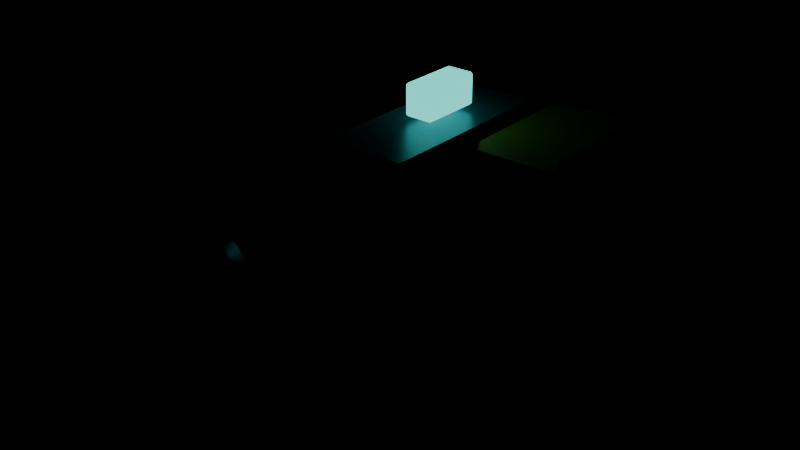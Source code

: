 # Source: convoy-gun.blend  (saved by Blender 4.5.90; exported with 4.5.12 LTS)
import bpy
from mathutils import Matrix  # noqa: F401  (used for matrix-valued properties, if any)

bpy.ops.wm.read_factory_settings(use_empty=True)
scene = bpy.context.scene
scene.name = 'Scene'

# ---- materials (node trees are filled in below, after node groups)
mat_supportsteel = bpy.data.materials.new('SupportSteel')
mat_supportsteel.diffuse_color = (0.12, 0.23, 0.28, 1.0)
mat_supportrubber = bpy.data.materials.new('SupportRubber')
mat_supportrubber.diffuse_color = (0.025, 0.055, 0.065, 1.0)
mat_supportamber = bpy.data.materials.new('SupportAmber')
mat_supportamber.diffuse_color = (0.95, 0.51, 0.08, 1.0)
mat_supportsignal = bpy.data.materials.new('SupportSignal')
mat_supportsignal.diffuse_color = (0.12, 0.95, 0.88, 1.0)

# ---- material node trees
mat_supportsteel.use_nodes = True; mat_supportsteel.node_tree.nodes.clear()
_N = mat_supportsteel.node_tree.nodes; _L = mat_supportsteel.node_tree.links
n0 = _N.new('ShaderNodeBsdfPrincipled'); n0.name = 'Principled BSDF'; n0.location = (-200, 100)
n0.inputs[0].default_value = (0.12, 0.23, 0.28, 1.0)
n0.inputs[1].default_value = 0.6
n0.inputs[2].default_value = 0.38
n1 = _N.new('ShaderNodeOutputMaterial'); n1.name = 'Material Output'; n1.location = (200, 100)
_L.new(n0.outputs[0], n1.inputs[0])
n1.is_active_output = True
mat_supportrubber.use_nodes = True; mat_supportrubber.node_tree.nodes.clear()
_N = mat_supportrubber.node_tree.nodes; _L = mat_supportrubber.node_tree.links
n0 = _N.new('ShaderNodeBsdfPrincipled'); n0.name = 'Principled BSDF'; n0.location = (-200, 100)
n0.inputs[0].default_value = (0.025, 0.055, 0.065, 1.0)
n0.inputs[1].default_value = 0.2
n0.inputs[2].default_value = 0.8
n1 = _N.new('ShaderNodeOutputMaterial'); n1.name = 'Material Output'; n1.location = (200, 100)
_L.new(n0.outputs[0], n1.inputs[0])
n1.is_active_output = True
mat_supportamber.use_nodes = True; mat_supportamber.node_tree.nodes.clear()
_N = mat_supportamber.node_tree.nodes; _L = mat_supportamber.node_tree.links
n0 = _N.new('ShaderNodeBsdfPrincipled'); n0.name = 'Principled BSDF'; n0.location = (-200, 100)
n0.inputs[0].default_value = (0.95, 0.51, 0.08, 1.0)
n0.inputs[1].default_value = 0.3
n0.inputs[2].default_value = 0.45
n1 = _N.new('ShaderNodeOutputMaterial'); n1.name = 'Material Output'; n1.location = (200, 100)
_L.new(n0.outputs[0], n1.inputs[0])
n1.is_active_output = True
mat_supportsignal.use_nodes = True; mat_supportsignal.node_tree.nodes.clear()
_N = mat_supportsignal.node_tree.nodes; _L = mat_supportsignal.node_tree.links
n0 = _N.new('ShaderNodeBsdfPrincipled'); n0.name = 'Principled BSDF'; n0.location = (-200, 100)
n0.inputs[0].default_value = (0.12, 0.95, 0.88, 1.0)
n0.inputs[1].default_value = 0.1
n0.inputs[2].default_value = 0.3
n0.inputs[27].default_value = (0.1, 0.9, 0.8, 1.0)
n0.inputs[28].default_value = 1.3
n1 = _N.new('ShaderNodeOutputMaterial'); n1.name = 'Material Output'; n1.location = (200, 100)
_L.new(n0.outputs[0], n1.inputs[0])
n1.is_active_output = True

# ---- meshes
me_cylinder = bpy.data.meshes.new('Cylinder')
me_cylinder.from_pydata([(0.0, 0.65, -0.1), (0.0, 0.65, 0.1), (0.2009, 0.6182, -0.1), (0.2009, 0.6182, 0.1), (0.3821, 0.5259, -0.1), (0.3821, 0.5259, 0.1), (0.5259, 0.3821, -0.1), (0.5259, 0.3821, 0.1), (0.6182, 0.2009, -0.1), (0.6182, 0.2009, 0.1), (0.65, 0.0, -0.1), (0.65, 0.0, 0.1), (0.6182, -0.2009, -0.1), (0.6182, -0.2009, 0.1), (0.5259, -0.3821, -0.1), (0.5259, -0.3821, 0.1), (0.3821, -0.5259, -0.1), (0.3821, -0.5259, 0.1), (0.2009, -0.6182, -0.1), (0.2009, -0.6182, 0.1), (0.0, -0.65, -0.1), (0.0, -0.65, 0.1), (-0.2009, -0.6182, -0.1), (-0.2009, -0.6182, 0.1), (-0.3821, -0.5259, -0.1), (-0.3821, -0.5259, 0.1), (-0.5259, -0.3821, -0.1), (-0.5259, -0.3821, 0.1), (-0.6182, -0.2009, -0.1), (-0.6182, -0.2009, 0.1), (-0.65, 0.0, -0.1), (-0.65, 0.0, 0.1), (-0.6182, 0.2009, -0.1), (-0.6182, 0.2009, 0.1), (-0.5259, 0.3821, -0.1), (-0.5259, 0.3821, 0.1), (-0.3821, 0.5259, -0.1), (-0.3821, 0.5259, 0.1), (-0.2009, 0.6182, -0.1), (-0.2009, 0.6182, 0.1)], [], [(0, 1, 3, 2), (2, 3, 5, 4), (4, 5, 7, 6), (6, 7, 9, 8), (8, 9, 11, 10), (10, 11, 13, 12), (12, 13, 15, 14), (14, 15, 17, 16), (16, 17, 19, 18), (18, 19, 21, 20), (20, 21, 23, 22), (22, 23, 25, 24), (24, 25, 27, 26), (26, 27, 29, 28), (28, 29, 31, 30), (30, 31, 33, 32), (32, 33, 35, 34), (34, 35, 37, 36), (3, 1, 39, 37, 35, 33, 31, 29, 27, 25, 23, 21, 19, 17, 15, 13, 11, 9, 7, 5), (36, 37, 39, 38), (38, 39, 1, 0), (0, 2, 4, 6, 8, 10, 12, 14, 16, 18, 20, 22, 24, 26, 28, 30, 32, 34, 36, 38)])
me_cylinder.polygons.foreach_set('use_smooth', [1, 1, 1, 1, 1, 1, 1, 1, 1, 1, 1, 1, 1, 1, 1, 1, 1, 1, 0, 1, 1, 0])
_uv = me_cylinder.uv_layers.new(name='UVMap')
_uv.uv.foreach_set('vector', [1.0, 0.5, 1.0, 1.0, 0.95, 1.0, 0.95, 0.5, 0.95, 0.5, 0.95, 1.0, 0.9, 1.0, 0.9, 0.5, 0.9, 0.5, 0.9, 1.0, 0.85, 1.0, 0.85, 0.5, 0.85, 0.5, 0.85, 1.0, 0.8, 1.0, 0.8, 0.5, 0.8, 0.5, 0.8, 1.0, 0.75, 1.0, 0.75, 0.5, 0.75, 0.5, 0.75, 1.0, 0.7, 1.0, 0.7, 0.5, 0.7, 0.5, 0.7, 1.0, 0.65, 1.0, 0.65, 0.5, 0.65, 0.5, 0.65, 1.0, 0.6, 1.0, 0.6, 0.5, 0.6, 0.5, 0.6, 1.0, 0.55, 1.0, 0.55, 0.5, 0.55, 0.5, 0.55, 1.0, 0.5, 1.0, 0.5, 0.5, 0.5, 0.5, 0.5, 1.0, 0.45, 1.0, 0.45, 0.5, 0.45, 0.5, 0.45, 1.0, 0.4, 1.0, 0.4, 0.5, 0.4, 0.5, 0.4, 1.0, 0.35, 1.0, 0.35, 0.5, 0.35, 0.5, 0.35, 1.0, 0.3, 1.0, 0.3, 0.5, 0.3, 0.5, 0.3, 1.0, 0.25, 1.0, 0.25, 0.5, 0.25, 0.5, 0.25, 1.0, 0.2, 1.0, 0.2, 0.5, 0.2, 0.5, 0.2, 1.0, 0.15, 1.0, 0.15, 0.5, 0.15, 0.5, 0.15, 1.0, 0.1, 1.0, 0.1, 0.5, 0.3242, 0.4783, 0.25, 0.49, 0.1758, 0.4783, 0.1089, 0.4442, 0.05584, 0.3911, 0.02175, 0.3242, 0.01, 0.25, 0.02175, 0.1758, 0.05584, 0.1089, 0.1089, 0.05584, 0.1758, 0.02175, 0.25, 0.01, 0.3242, 0.02175, 0.3911, 0.05584, 0.4442, 0.1089, 0.4783, 0.1758, 0.49, 0.25, 0.4783, 0.3242, 0.4442, 0.3911, 0.3911, 0.4442, 0.1, 0.5, 0.1, 1.0, 0.05, 1.0, 0.05, 0.5, 0.05, 0.5, 0.05, 1.0, -1.565e-07, 1.0, -1.565e-07, 0.5, 0.75, 0.49, 0.8242, 0.4783, 0.8911, 0.4442, 0.9442, 0.3911, 0.9783, 0.3242, 0.99, 0.25, 0.9783, 0.1758, 0.9442, 0.1089, 0.8911, 0.05584, 0.8242, 0.02175, 0.75, 0.01, 0.6758, 0.02175, 0.6089, 0.05584, 0.5558, 0.1089, 0.5217, 0.1758, 0.51, 0.25, 0.5217, 0.3242, 0.5558, 0.3911, 0.6089, 0.4442, 0.6758, 0.4783])
me_cylinder.materials.append(mat_supportsteel)
me_cylinder.update()
me_cube = bpy.data.meshes.new('Cube')
me_cube.from_pydata([(-0.5, -0.3, -0.2), (-0.5, -0.35, -0.15), (-0.55, -0.3, -0.15), (-0.5, -0.35, 0.15), (-0.5, -0.3, 0.2), (-0.55, -0.3, 0.15), (-0.5, 0.3, -0.2), (-0.55, 0.3, -0.15), (-0.5, 0.35, -0.15), (-0.5, 0.3, 0.2), (-0.5, 0.35, 0.15), (-0.55, 0.3, 0.15), (0.5, -0.3, -0.2), (0.55, -0.3, -0.15), (0.5, -0.35, -0.15), (0.5, -0.3, 0.2), (0.5, -0.35, 0.15), (0.55, -0.3, 0.15), (0.5, 0.3, -0.2), (0.5, 0.35, -0.15), (0.55, 0.3, -0.15), (0.5, 0.3, 0.2), (0.55, 0.3, 0.15), (0.5, 0.35, 0.15)], [], [(0, 1, 2), (3, 4, 5), (6, 7, 8), (9, 10, 11), (12, 13, 14), (15, 16, 17), (18, 19, 20), (21, 22, 23), (6, 0, 2, 7), (1, 3, 5, 2), (4, 9, 11, 5), (10, 8, 7, 11), (18, 6, 8, 19), (9, 21, 23, 10), (22, 20, 19, 23), (12, 18, 20, 13), (21, 15, 17, 22), (16, 14, 13, 17), (0, 12, 14, 1), (15, 4, 3, 16), (6, 18, 12, 0), (2, 5, 11, 7), (14, 16, 3, 1), (21, 9, 4, 15), (8, 10, 23, 19), (20, 22, 17, 13)])
_uv = me_cube.uv_layers.new(name='UVMap')
_uv.uv.foreach_set('vector', [0.1364, 0.7321, 0.1364, 0.75, 0.125, 0.7321, 0.5938, 0.0, 0.625, 0.01786, 0.5938, 0.01786, 0.1364, 0.5179, 0.125, 0.5179, 0.1364, 0.5, 0.625, 0.2501, 0.5938, 0.2613, 0.5938, 0.2321, 0.3636, 0.7321, 0.406, 0.7321, 0.3984, 0.7593, 0.6352, 0.7351, 0.5938, 0.7614, 0.5938, 0.7323, 0.3636, 0.5179, 0.3984, 0.4907, 0.406, 0.5179, 0.6352, 0.5149, 0.5937, 0.5177, 0.5938, 0.4886, 0.1364, 0.5179, 0.1364, 0.7321, 0.125, 0.7321, 0.125, 0.5179, 0.4062, 0.0, 0.5938, 0.0, 0.5938, 0.01786, 0.4062, 0.01786, 0.625, 0.01786, 0.625, 0.2501, 0.5938, 0.2321, 0.5938, 0.01786, 0.5938, 0.2613, 0.4063, 0.2614, 0.4062, 0.2321, 0.5938, 0.2321, 0.3636, 0.5179, 0.1364, 0.5179, 0.1364, 0.5, 0.3984, 0.4907, 0.625, 0.2501, 0.6352, 0.5149, 0.5938, 0.4886, 0.5938, 0.2613, 0.5937, 0.5177, 0.406, 0.5179, 0.3984, 0.4907, 0.5938, 0.4886, 0.3636, 0.7321, 0.3636, 0.5179, 0.406, 0.5179, 0.406, 0.7321, 0.6352, 0.5149, 0.6352, 0.7351, 0.5938, 0.7323, 0.5937, 0.5177, 0.5938, 0.7614, 0.3984, 0.7593, 0.406, 0.7321, 0.5938, 0.7323, 0.1364, 0.7321, 0.3636, 0.7321, 0.3984, 0.7593, 0.1364, 0.75, 0.6352, 0.7351, 0.625, 0.9886, 0.5938, 0.9886, 0.5938, 0.7614, 0.1364, 0.5179, 0.3636, 0.5179, 0.3636, 0.7321, 0.1364, 0.7321, 0.4062, 0.01786, 0.5938, 0.01786, 0.5938, 0.2321, 0.4062, 0.2321, 0.3984, 0.7593, 0.5938, 0.7614, 0.5938, 0.9886, 0.4062, 0.9886, 0.6352, 0.5149, 0.8636, 0.5179, 0.8636, 0.7321, 0.6352, 0.7351, 0.4063, 0.2614, 0.5938, 0.2613, 0.5938, 0.4886, 0.3984, 0.4907, 0.406, 0.5179, 0.5937, 0.5177, 0.5938, 0.7323, 0.406, 0.7321])
me_cube.materials.append(mat_supportsteel)
me_cube.update()
me_cube_001 = bpy.data.meshes.new('Cube.001')
me_cube_001.from_pydata([(-0.195, -0.455, -0.21), (-0.195, -0.5, -0.165), (-0.24, -0.455, -0.165), (-0.195, -0.5, 0.165), (-0.195, -0.455, 0.21), (-0.24, -0.455, 0.165), (-0.195, 0.455, -0.21), (-0.24, 0.455, -0.165), (-0.195, 0.5, -0.165), (-0.195, 0.455, 0.21), (-0.195, 0.5, 0.165), (-0.24, 0.455, 0.165), (0.195, -0.455, -0.21), (0.24, -0.455, -0.165), (0.195, -0.5, -0.165), (0.195, -0.455, 0.21), (0.195, -0.5, 0.165), (0.24, -0.455, 0.165), (0.195, 0.455, -0.21), (0.195, 0.5, -0.165), (0.24, 0.455, -0.165), (0.195, 0.455, 0.21), (0.24, 0.455, 0.165), (0.195, 0.5, 0.165)], [], [(0, 1, 2), (3, 4, 5), (6, 7, 8), (9, 10, 11), (12, 13, 14), (15, 16, 17), (18, 19, 20), (21, 22, 23), (6, 0, 2, 7), (1, 3, 5, 2), (4, 9, 11, 5), (10, 8, 7, 11), (18, 6, 8, 19), (9, 21, 23, 10), (22, 20, 19, 23), (12, 18, 20, 13), (21, 15, 17, 22), (16, 14, 13, 17), (0, 12, 14, 1), (15, 4, 3, 16), (6, 18, 12, 0), (2, 5, 11, 7), (14, 16, 3, 1), (21, 9, 4, 15), (8, 10, 23, 19), (20, 22, 17, 13)])
_uv = me_cube_001.uv_layers.new(name='UVMap')
_uv.uv.foreach_set('vector', [0.1484, 0.7388, 0.1484, 0.75, 0.125, 0.7387, 0.5982, 0.0, 0.625, 0.01125, 0.5982, 0.01125, 0.1484, 0.5112, 0.125, 0.5113, 0.1484, 0.5, 0.625, 0.2489, 0.5982, 0.2732, 0.5982, 0.2388, 0.3516, 0.7387, 0.4017, 0.7388, 0.3942, 0.7699, 0.647, 0.7408, 0.5982, 0.7734, 0.5982, 0.7388, 0.3516, 0.5113, 0.3942, 0.4801, 0.4017, 0.5113, 0.647, 0.5092, 0.5982, 0.5112, 0.5982, 0.4766, 0.1484, 0.5112, 0.1484, 0.7388, 0.125, 0.7387, 0.125, 0.5113, 0.4018, 0.0, 0.5982, 0.0, 0.5982, 0.01125, 0.4018, 0.01125, 0.625, 0.01125, 0.625, 0.2489, 0.5982, 0.2388, 0.5982, 0.01125, 0.5982, 0.2732, 0.4018, 0.2734, 0.4018, 0.2388, 0.5982, 0.2388, 0.3516, 0.5113, 0.1484, 0.5112, 0.1484, 0.5, 0.3942, 0.4801, 0.625, 0.2489, 0.647, 0.5092, 0.5982, 0.4766, 0.5982, 0.2732, 0.5982, 0.5112, 0.4017, 0.5113, 0.3942, 0.4801, 0.5982, 0.4766, 0.3516, 0.7387, 0.3516, 0.5113, 0.4017, 0.5113, 0.4017, 0.7388, 0.647, 0.5092, 0.647, 0.7408, 0.5982, 0.7388, 0.5982, 0.5112, 0.5982, 0.7734, 0.3942, 0.7699, 0.4017, 0.7388, 0.5982, 0.7388, 0.1484, 0.7388, 0.3516, 0.7387, 0.3942, 0.7699, 0.1484, 0.75, 0.647, 0.7408, 0.625, 0.9766, 0.5982, 0.9766, 0.5982, 0.7734, 0.1484, 0.5112, 0.3516, 0.5113, 0.3516, 0.7387, 0.1484, 0.7388, 0.4018, 0.01125, 0.5982, 0.01125, 0.5982, 0.2388, 0.4018, 0.2388, 0.3942, 0.7699, 0.5982, 0.7734, 0.5982, 0.9766, 0.4018, 0.9766, 0.647, 0.5092, 0.8516, 0.5113, 0.8516, 0.7387, 0.647, 0.7408, 0.4018, 0.2734, 0.5982, 0.2732, 0.5982, 0.4766, 0.3942, 0.4801, 0.4017, 0.5113, 0.5982, 0.5112, 0.5982, 0.7388, 0.4017, 0.7388])
me_cube_001.materials.append(mat_supportsteel)
me_cube_001.update()
me_cylinder_001 = bpy.data.meshes.new('Cylinder.001')
me_cylinder_001.from_pydata([(0.0, 0.13, -0.55), (0.0, 0.13, 0.55), (0.04975, 0.1201, -0.55), (0.04975, 0.1201, 0.55), (0.09192, 0.09192, -0.55), (0.09192, 0.09192, 0.55), (0.1201, 0.04975, -0.55), (0.1201, 0.04975, 0.55), (0.13, 0.0, -0.55), (0.13, 0.0, 0.55), (0.1201, -0.04975, -0.55), (0.1201, -0.04975, 0.55), (0.09192, -0.09192, -0.55), (0.09192, -0.09192, 0.55), (0.04975, -0.1201, -0.55), (0.04975, -0.1201, 0.55), (0.0, -0.13, -0.55), (0.0, -0.13, 0.55), (-0.04975, -0.1201, -0.55), (-0.04975, -0.1201, 0.55), (-0.09192, -0.09192, -0.55), (-0.09192, -0.09192, 0.55), (-0.1201, -0.04975, -0.55), (-0.1201, -0.04975, 0.55), (-0.13, 0.0, -0.55), (-0.13, 0.0, 0.55), (-0.1201, 0.04975, -0.55), (-0.1201, 0.04975, 0.55), (-0.09192, 0.09192, -0.55), (-0.09192, 0.09192, 0.55), (-0.04975, 0.1201, -0.55), (-0.04975, 0.1201, 0.55)], [], [(0, 1, 3, 2), (2, 3, 5, 4), (4, 5, 7, 6), (6, 7, 9, 8), (8, 9, 11, 10), (10, 11, 13, 12), (12, 13, 15, 14), (14, 15, 17, 16), (16, 17, 19, 18), (18, 19, 21, 20), (20, 21, 23, 22), (22, 23, 25, 24), (24, 25, 27, 26), (26, 27, 29, 28), (3, 1, 31, 29, 27, 25, 23, 21, 19, 17, 15, 13, 11, 9, 7, 5), (28, 29, 31, 30), (30, 31, 1, 0), (0, 2, 4, 6, 8, 10, 12, 14, 16, 18, 20, 22, 24, 26, 28, 30)])
me_cylinder_001.polygons.foreach_set('use_smooth', [1, 1, 1, 1, 1, 1, 1, 1, 1, 1, 1, 1, 1, 1, 0, 1, 1, 0])
_uv = me_cylinder_001.uv_layers.new(name='UVMap')
_uv.uv.foreach_set('vector', [1.0, 0.5, 1.0, 1.0, 0.9375, 1.0, 0.9375, 0.5, 0.9375, 0.5, 0.9375, 1.0, 0.875, 1.0, 0.875, 0.5, 0.875, 0.5, 0.875, 1.0, 0.8125, 1.0, 0.8125, 0.5, 0.8125, 0.5, 0.8125, 1.0, 0.75, 1.0, 0.75, 0.5, 0.75, 0.5, 0.75, 1.0, 0.6875, 1.0, 0.6875, 0.5, 0.6875, 0.5, 0.6875, 1.0, 0.625, 1.0, 0.625, 0.5, 0.625, 0.5, 0.625, 1.0, 0.5625, 1.0, 0.5625, 0.5, 0.5625, 0.5, 0.5625, 1.0, 0.5, 1.0, 0.5, 0.5, 0.5, 0.5, 0.5, 1.0, 0.4375, 1.0, 0.4375, 0.5, 0.4375, 0.5, 0.4375, 1.0, 0.375, 1.0, 0.375, 0.5, 0.375, 0.5, 0.375, 1.0, 0.3125, 1.0, 0.3125, 0.5, 0.3125, 0.5, 0.3125, 1.0, 0.25, 1.0, 0.25, 0.5, 0.25, 0.5, 0.25, 1.0, 0.1875, 1.0, 0.1875, 0.5, 0.1875, 0.5, 0.1875, 1.0, 0.125, 1.0, 0.125, 0.5, 0.3418, 0.4717, 0.25, 0.49, 0.1582, 0.4717, 0.08029, 0.4197, 0.02827, 0.3418, 0.01, 0.25, 0.02827, 0.1582, 0.08029, 0.08029, 0.1582, 0.02827, 0.25, 0.01, 0.3418, 0.02827, 0.4197, 0.08029, 0.4717, 0.1582, 0.49, 0.25, 0.4717, 0.3418, 0.4197, 0.4197, 0.125, 0.5, 0.125, 1.0, 0.0625, 1.0, 0.0625, 0.5, 0.0625, 0.5, 0.0625, 1.0, 0.0, 1.0, 0.0, 0.5, 0.75, 0.49, 0.8418, 0.4717, 0.9197, 0.4197, 0.9717, 0.3418, 0.99, 0.25, 0.9717, 0.1582, 0.9197, 0.08029, 0.8418, 0.02827, 0.75, 0.01, 0.6582, 0.02827, 0.5803, 0.08029, 0.5283, 0.1582, 0.51, 0.25, 0.5283, 0.3418, 0.5803, 0.4197, 0.6582, 0.4717])
me_cylinder_001.materials.append(mat_supportrubber)
me_cylinder_001.update()
me_cylinder_002 = bpy.data.meshes.new('Cylinder.002')
me_cylinder_002.from_pydata([(0.0, 0.17, -0.09), (0.0, 0.17, 0.09), (0.085, 0.1472, -0.09), (0.085, 0.1472, 0.09), (0.1472, 0.085, -0.09), (0.1472, 0.085, 0.09), (0.17, 0.0, -0.09), (0.17, 0.0, 0.09), (0.1472, -0.085, -0.09), (0.1472, -0.085, 0.09), (0.085, -0.1472, -0.09), (0.085, -0.1472, 0.09), (0.0, -0.17, -0.09), (0.0, -0.17, 0.09), (-0.085, -0.1472, -0.09), (-0.085, -0.1472, 0.09), (-0.1472, -0.085, -0.09), (-0.1472, -0.085, 0.09), (-0.17, 0.0, -0.09), (-0.17, 0.0, 0.09), (-0.1472, 0.085, -0.09), (-0.1472, 0.085, 0.09), (-0.085, 0.1472, -0.09), (-0.085, 0.1472, 0.09)], [], [(0, 1, 3, 2), (2, 3, 5, 4), (4, 5, 7, 6), (6, 7, 9, 8), (8, 9, 11, 10), (10, 11, 13, 12), (12, 13, 15, 14), (14, 15, 17, 16), (16, 17, 19, 18), (18, 19, 21, 20), (3, 1, 23, 21, 19, 17, 15, 13, 11, 9, 7, 5), (20, 21, 23, 22), (22, 23, 1, 0), (0, 2, 4, 6, 8, 10, 12, 14, 16, 18, 20, 22)])
me_cylinder_002.polygons.foreach_set('use_smooth', [1, 1, 1, 1, 1, 1, 1, 1, 1, 1, 0, 1, 1, 0])
_uv = me_cylinder_002.uv_layers.new(name='UVMap')
_uv.uv.foreach_set('vector', [1.0, 0.5, 1.0, 1.0, 0.9167, 1.0, 0.9167, 0.5, 0.9167, 0.5, 0.9167, 1.0, 0.8333, 1.0, 0.8333, 0.5, 0.8333, 0.5, 0.8333, 1.0, 0.75, 1.0, 0.75, 0.5, 0.75, 0.5, 0.75, 1.0, 0.6667, 1.0, 0.6667, 0.5, 0.6667, 0.5, 0.6667, 1.0, 0.5833, 1.0, 0.5833, 0.5, 0.5833, 0.5, 0.5833, 1.0, 0.5, 1.0, 0.5, 0.5, 0.5, 0.5, 0.5, 1.0, 0.4167, 1.0, 0.4167, 0.5, 0.4167, 0.5, 0.4167, 1.0, 0.3333, 1.0, 0.3333, 0.5, 0.3333, 0.5, 0.3333, 1.0, 0.25, 1.0, 0.25, 0.5, 0.25, 0.5, 0.25, 1.0, 0.1667, 1.0, 0.1667, 0.5, 0.37, 0.4578, 0.25, 0.49, 0.13, 0.4578, 0.04215, 0.37, 0.01, 0.25, 0.04215, 0.13, 0.13, 0.04215, 0.25, 0.01, 0.37, 0.04215, 0.4578, 0.13, 0.49, 0.25, 0.4578, 0.37, 0.1667, 0.5, 0.1667, 1.0, 0.08333, 1.0, 0.08333, 0.5, 0.08333, 0.5, 0.08333, 1.0, 7.451e-08, 1.0, 7.451e-08, 0.5, 0.75, 0.49, 0.87, 0.4578, 0.9578, 0.37, 0.99, 0.25, 0.9578, 0.13, 0.87, 0.04215, 0.75, 0.01, 0.63, 0.04215, 0.5422, 0.13, 0.51, 0.25, 0.5422, 0.37, 0.63, 0.4578])
me_cylinder_002.materials.append(mat_supportsteel)
me_cylinder_002.update()
me_cube_002 = bpy.data.meshes.new('Cube.002')
me_cube_002.from_pydata([(-0.19, -0.29, -0.25), (-0.19, -0.325, -0.215), (-0.225, -0.29, -0.215), (-0.19, -0.325, 0.215), (-0.19, -0.29, 0.25), (-0.225, -0.29, 0.215), (-0.19, 0.29, -0.25), (-0.225, 0.29, -0.215), (-0.19, 0.325, -0.215), (-0.19, 0.29, 0.25), (-0.19, 0.325, 0.215), (-0.225, 0.29, 0.215), (0.19, -0.29, -0.25), (0.225, -0.29, -0.215), (0.19, -0.325, -0.215), (0.19, -0.29, 0.25), (0.19, -0.325, 0.215), (0.225, -0.29, 0.215), (0.19, 0.29, -0.25), (0.19, 0.325, -0.215), (0.225, 0.29, -0.215), (0.19, 0.29, 0.25), (0.225, 0.29, 0.215), (0.19, 0.325, 0.215)], [], [(0, 1, 2), (3, 4, 5), (6, 7, 8), (9, 10, 11), (12, 13, 14), (15, 16, 17), (18, 19, 20), (21, 22, 23), (6, 0, 2, 7), (1, 3, 5, 2), (4, 9, 11, 5), (10, 8, 7, 11), (18, 6, 8, 19), (9, 21, 23, 10), (22, 20, 19, 23), (12, 18, 20, 13), (21, 15, 17, 22), (16, 14, 13, 17), (0, 12, 14, 1), (15, 4, 3, 16), (6, 18, 12, 0), (2, 5, 11, 7), (14, 16, 3, 1), (21, 9, 4, 15), (8, 10, 23, 19), (20, 22, 17, 13)])
_uv = me_cube_002.uv_layers.new(name='UVMap')
_uv.uv.foreach_set('vector', [0.1444, 0.7365, 0.1444, 0.75, 0.125, 0.7365, 0.6075, 0.0, 0.625, 0.01346, 0.6075, 0.01346, 0.1444, 0.5135, 0.125, 0.5135, 0.1444, 0.5, 0.625, 0.2493, 0.6075, 0.2693, 0.6075, 0.2365, 0.3556, 0.7365, 0.3924, 0.7365, 0.3889, 0.7676, 0.643, 0.739, 0.6075, 0.7694, 0.6075, 0.7366, 0.3556, 0.5135, 0.3889, 0.4824, 0.3924, 0.5135, 0.643, 0.511, 0.6075, 0.5134, 0.6075, 0.4806, 0.1444, 0.5135, 0.1444, 0.7365, 0.125, 0.7365, 0.125, 0.5135, 0.3925, 0.0, 0.6075, 0.0, 0.6075, 0.01346, 0.3925, 0.01346, 0.625, 0.01346, 0.625, 0.2493, 0.6075, 0.2365, 0.6075, 0.01346, 0.6075, 0.2693, 0.3925, 0.2694, 0.3925, 0.2365, 0.6075, 0.2365, 0.3556, 0.5135, 0.1444, 0.5135, 0.1444, 0.5, 0.3889, 0.4824, 0.625, 0.2493, 0.643, 0.511, 0.6075, 0.4806, 0.6075, 0.2693, 0.6075, 0.5134, 0.3924, 0.5135, 0.3889, 0.4824, 0.6075, 0.4806, 0.3556, 0.7365, 0.3556, 0.5135, 0.3924, 0.5135, 0.3924, 0.7365, 0.643, 0.511, 0.643, 0.739, 0.6075, 0.7366, 0.6075, 0.5134, 0.6075, 0.7694, 0.3889, 0.7676, 0.3924, 0.7365, 0.6075, 0.7366, 0.1444, 0.7365, 0.3556, 0.7365, 0.3889, 0.7676, 0.1444, 0.75, 0.643, 0.739, 0.625, 0.9806, 0.6075, 0.9806, 0.6075, 0.7694, 0.1444, 0.5135, 0.3556, 0.5135, 0.3556, 0.7365, 0.1444, 0.7365, 0.3925, 0.01346, 0.6075, 0.01346, 0.6075, 0.2365, 0.3925, 0.2365, 0.3889, 0.7676, 0.6075, 0.7694, 0.6075, 0.9806, 0.3925, 0.9806, 0.643, 0.511, 0.8556, 0.5135, 0.8556, 0.7365, 0.643, 0.739, 0.3925, 0.2694, 0.6075, 0.2693, 0.6075, 0.4806, 0.3889, 0.4824, 0.3924, 0.5135, 0.6075, 0.5134, 0.6075, 0.7366, 0.3924, 0.7365])
me_cube_002.materials.append(mat_supportamber)
me_cube_002.update()
me_cube_003 = bpy.data.meshes.new('Cube.003')
me_cube_003.from_pydata([(-0.06, -0.14, -0.075), (-0.06, -0.15, -0.065), (-0.07, -0.14, -0.065), (-0.06, -0.15, 0.065), (-0.06, -0.14, 0.075), (-0.07, -0.14, 0.065), (-0.06, 0.14, -0.075), (-0.07, 0.14, -0.065), (-0.06, 0.15, -0.065), (-0.06, 0.14, 0.075), (-0.06, 0.15, 0.065), (-0.07, 0.14, 0.065), (0.06, -0.14, -0.075), (0.07, -0.14, -0.065), (0.06, -0.15, -0.065), (0.06, -0.14, 0.075), (0.06, -0.15, 0.065), (0.07, -0.14, 0.065), (0.06, 0.14, -0.075), (0.06, 0.15, -0.065), (0.07, 0.14, -0.065), (0.06, 0.14, 0.075), (0.07, 0.14, 0.065), (0.06, 0.15, 0.065)], [], [(0, 1, 2), (3, 4, 5), (6, 7, 8), (9, 10, 11), (12, 13, 14), (15, 16, 17), (18, 19, 20), (21, 22, 23), (6, 0, 2, 7), (1, 3, 5, 2), (4, 9, 11, 5), (10, 8, 7, 11), (18, 6, 8, 19), (9, 21, 23, 10), (22, 20, 19, 23), (12, 18, 20, 13), (21, 15, 17, 22), (16, 14, 13, 17), (0, 12, 14, 1), (15, 4, 3, 16), (6, 18, 12, 0), (2, 5, 11, 7), (14, 16, 3, 1), (21, 9, 4, 15), (8, 10, 23, 19), (20, 22, 17, 13)])
_uv = me_cube_003.uv_layers.new(name='UVMap')
_uv.uv.foreach_set('vector', [0.1429, 0.7417, 0.1429, 0.75, 0.125, 0.7417, 0.6083, 0.9821, 0.625, 0.9821, 0.6083, 1.0, 0.1429, 0.5083, 0.125, 0.5083, 0.1429, 0.5, 0.625, 0.2498, 0.6083, 0.2679, 0.6083, 0.2417, 0.3571, 0.7417, 0.3916, 0.7417, 0.3885, 0.7662, 0.642, 0.7429, 0.6083, 0.7679, 0.6083, 0.7417, 0.3571, 0.5083, 0.3885, 0.4838, 0.3916, 0.5083, 0.642, 0.5072, 0.6083, 0.5083, 0.6083, 0.4822, 0.1429, 0.5083, 0.1429, 0.7417, 0.125, 0.7417, 0.125, 0.5083, 0.3917, 0.0, 0.6083, 0.0, 0.6083, 0.008333, 0.3917, 0.008333, 0.625, 0.008333, 0.625, 0.2498, 0.6083, 0.2417, 0.6083, 0.008333, 0.6083, 0.2679, 0.3917, 0.2679, 0.3917, 0.2417, 0.6083, 0.2417, 0.3571, 0.5083, 0.1429, 0.5083, 0.1429, 0.5, 0.3885, 0.4838, 0.625, 0.2498, 0.642, 0.5072, 0.6083, 0.4822, 0.6083, 0.2679, 0.6083, 0.5083, 0.3916, 0.5083, 0.3885, 0.4838, 0.6083, 0.4822, 0.3571, 0.7417, 0.3571, 0.5083, 0.3916, 0.5083, 0.3916, 0.7417, 0.642, 0.5072, 0.642, 0.7429, 0.6083, 0.7417, 0.6083, 0.5083, 0.6083, 0.7679, 0.3885, 0.7662, 0.3916, 0.7417, 0.6083, 0.7417, 0.1429, 0.7417, 0.3571, 0.7417, 0.3885, 0.7662, 0.1429, 0.75, 0.642, 0.7429, 0.625, 0.9821, 0.6083, 0.9821, 0.6083, 0.7679, 0.1429, 0.5083, 0.3571, 0.5083, 0.3571, 0.7417, 0.1429, 0.7417, 0.3917, 0.008333, 0.6083, 0.008333, 0.6083, 0.2417, 0.3917, 0.2417, 0.3885, 0.7662, 0.6083, 0.7679, 0.6083, 0.9821, 0.3917, 0.9821, 0.642, 0.5072, 0.8571, 0.5083, 0.8571, 0.7417, 0.642, 0.7429, 0.3917, 0.2679, 0.6083, 0.2679, 0.6083, 0.4822, 0.3885, 0.4838, 0.3916, 0.5083, 0.6083, 0.5083, 0.6083, 0.7417, 0.3916, 0.7417])
me_cube_003.materials.append(mat_supportsignal)
me_cube_003.update()

# ---- objects
ob_convoy_gun = bpy.data.objects.new('convoy-gun', None)
ob_hull = bpy.data.objects.new('Hull', None)
ob_turret = bpy.data.objects.new('Turret', None)
ob_roof_mount = bpy.data.objects.new('Roof mount', me_cylinder)
ob_mechanism = bpy.data.objects.new('Mechanism', me_cube)
ob_gun_receiver = bpy.data.objects.new('Gun receiver', me_cube_001)
ob_barrel_sleeve = bpy.data.objects.new('Barrel sleeve', me_cylinder_001)
ob_muzzle_brake = bpy.data.objects.new('Muzzle brake', me_cylinder_002)
ob_ammo_case = bpy.data.objects.new('Ammo case', me_cube_002)
ob_sight = bpy.data.objects.new('Sight', me_cube_003)
ob_muzzle = bpy.data.objects.new('Muzzle', None)

# ---- transforms, parenting, visibility, modifiers, constraints
ob_convoy_gun.location = (0.0, 0.0, 0.0)
ob_hull.parent = ob_convoy_gun
ob_hull.location = (0.0, 0.0, 0.0)
ob_turret.parent = ob_convoy_gun
ob_turret.location = (0.0, 0.0, 0.28)
ob_roof_mount.parent = ob_hull
ob_roof_mount.location = (0.0, 0.0, 0.1)
ob_mechanism.parent = ob_turret
ob_mechanism.location = (0.0, 0.0, 0.18)
ob_gun_receiver.parent = ob_turret
ob_gun_receiver.location = (0.0, -0.3, 0.52)
ob_barrel_sleeve.parent = ob_turret
ob_barrel_sleeve.location = (0.0, -1.0, 0.52)
ob_barrel_sleeve.rotation_euler = (1.571, 0.0, 0.0)
ob_muzzle_brake.parent = ob_turret
ob_muzzle_brake.location = (0.0, -1.62, 0.52)
ob_muzzle_brake.rotation_euler = (1.571, 0.0, 0.0)
ob_ammo_case.parent = ob_turret
ob_ammo_case.location = (0.45, 0.0, 0.45)
ob_sight.parent = ob_turret
ob_sight.location = (0.0, -0.25, 0.83)
ob_muzzle.parent = ob_turret
ob_muzzle.location = (0.0, -1.74, 0.52)

# ---- collection membership
scene.collection.objects.link(ob_convoy_gun)
scene.collection.objects.link(ob_hull)
scene.collection.objects.link(ob_turret)
scene.collection.objects.link(ob_roof_mount)
scene.collection.objects.link(ob_mechanism)
scene.collection.objects.link(ob_gun_receiver)
scene.collection.objects.link(ob_barrel_sleeve)
scene.collection.objects.link(ob_muzzle_brake)
scene.collection.objects.link(ob_ammo_case)
scene.collection.objects.link(ob_sight)
scene.collection.objects.link(ob_muzzle)

# ---- scene / render settings (as saved in the file)
scene.frame_start = 1; scene.frame_end = 250; scene.frame_set(1)
scene.render.engine = 'BLENDER_EEVEE_NEXT'
bpy.context.view_layer.update()

# ---- added for rendering (the .blend has no active camera): camera
cam_auto = bpy.data.cameras.new('AutoCamera')
cam_auto.lens = 50.0
cam_auto.sensor_width = 36.0
cam_auto.clip_end = 1000.0
ob_auto_camera = bpy.data.objects.new('AutoCamera', cam_auto)
scene.collection.objects.link(ob_auto_camera)
ob_auto_camera.location = (2.74614, -3.81036, 2.77941)
ob_auto_camera.rotation_euler = (1.09748, -7.21219e-08, 0.694738)
scene.camera = ob_auto_camera
bpy.context.view_layer.update()
